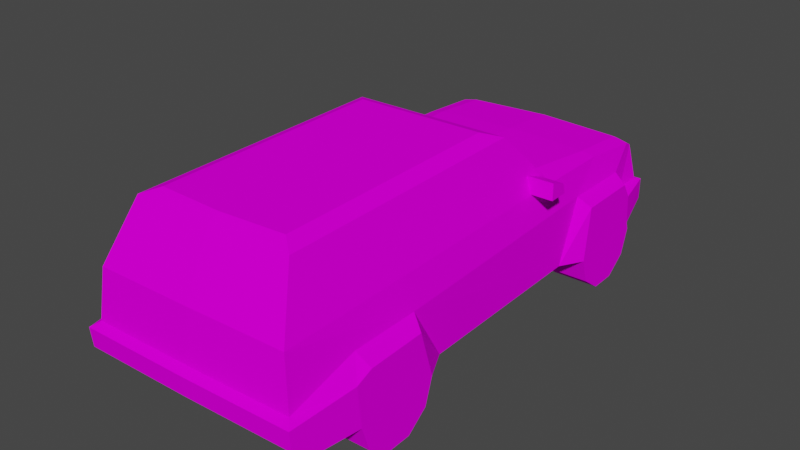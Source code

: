# Source: dec_jeep1.blend  (saved by Blender 3.3.6; exported with 4.5.12 LTS)
import bpy
from mathutils import Matrix  # noqa: F401  (used for matrix-valued properties, if any)

bpy.ops.wm.read_factory_settings(use_empty=True)
scene = bpy.context.scene
scene.name = 'Scene'

# ---- collections
col_collection = bpy.data.collections.new('Collection'); scene.collection.children.link(col_collection)

# ---- images (referenced by path relative to the original .blend; pixels are not part of the script)
import os
ASSET_DIR = os.environ.get("B2B_ASSET_DIR", "")  # directory of the original .blend (textures are referenced by path, not embedded)
HERE = os.path.dirname(os.path.abspath(__file__))  # packed textures are extracted next to this script under _unpacked/

def load_image(name, relpath, width, height, colorspace="sRGB"):
    """Load a texture the original file referenced (path relative to the .blend, or extracted next to this script)."""
    p = next((c for c in (os.path.join(HERE, relpath), os.path.join(ASSET_DIR, relpath)) if relpath and os.path.exists(c)), "")
    if p:
        img = bpy.data.images.load(p, check_existing=True)
        img.name = name
    else:  # same state as the original file: an image datablock whose file is absent (Cycles renders it pink)
        img = bpy.data.images.new(name, width, height)
        img.source = "FILE"
        img.filepath = "//" + (relpath or name)
    img.colorspace_settings.name = colorspace
    return img
img_level3_sponser1_png = load_image('level3_sponser1.png', 'level3_sponser1.png', 1024, 1024, 'sRGB')
img_level3_lexus256x4_png = load_image('level3_lexus256x4.png', 'level3_lexus256x4.png', 1024, 1024, 'sRGB')
img_trackset00_trk_curb_png_001 = load_image('trackset00_trk_curb.png.001', 'trackset00_trk_curb.png', 1024, 1024, 'sRGB')

# ---- materials (node trees are filled in below, after node groups)
mat_level3_sponser1 = bpy.data.materials.new('level3_sponser1')
mat_level3_sponser1.alpha_threshold = 0.0
mat_level3_sponser1.use_transparent_shadow = False
mat_level3_sponser1.diffuse_color = (1.0, 1.0, 1.0, 1.0)
mat_level3_sponser1.roughness = 0.5
mat_level3_lexus256x4 = bpy.data.materials.new('level3_lexus256x4')
mat_level3_lexus256x4.alpha_threshold = 0.0
mat_level3_lexus256x4.use_transparent_shadow = False
mat_level3_lexus256x4.diffuse_color = (1.0, 1.0, 1.0, 1.0)
mat_level3_lexus256x4.roughness = 0.5
mat_trackset00_trk_curb = bpy.data.materials.new('trackset00_trk_curb')
mat_trackset00_trk_curb.alpha_threshold = 0.0
mat_trackset00_trk_curb.use_transparent_shadow = False
mat_trackset00_trk_curb.diffuse_color = (1.0, 1.0, 1.0, 1.0)
mat_trackset00_trk_curb.roughness = 0.5

# ---- material node trees
mat_level3_sponser1.use_nodes = True; mat_level3_sponser1.node_tree.nodes.clear()
_N = mat_level3_sponser1.node_tree.nodes; _L = mat_level3_sponser1.node_tree.links
n0 = _N.new('ShaderNodeBsdfDiffuse'); n0.name = 'Diffuse BSDF'; n0.location = (0, 0)
n1 = _N.new('ShaderNodeTexImage'); n1.name = 'Image Texture'; n1.location = (0, 0)
n1.image = img_level3_sponser1_png
n2 = _N.new('ShaderNodeOutputMaterial'); n2.name = 'Material Output'; n2.location = (0, 0)
_L.new(n0.outputs[0], n2.inputs[0])
_L.new(n1.outputs[0], n0.inputs[0])
n2.is_active_output = True
mat_level3_lexus256x4.use_nodes = True; mat_level3_lexus256x4.node_tree.nodes.clear()
_N = mat_level3_lexus256x4.node_tree.nodes; _L = mat_level3_lexus256x4.node_tree.links
n0 = _N.new('ShaderNodeBsdfDiffuse'); n0.name = 'Diffuse BSDF'; n0.location = (0, 0)
n1 = _N.new('ShaderNodeTexImage'); n1.name = 'Image Texture'; n1.location = (0, 0)
n1.image = img_level3_lexus256x4_png
n2 = _N.new('ShaderNodeOutputMaterial'); n2.name = 'Material Output'; n2.location = (0, 0)
_L.new(n0.outputs[0], n2.inputs[0])
_L.new(n1.outputs[0], n0.inputs[0])
n2.is_active_output = True
mat_trackset00_trk_curb.use_nodes = True; mat_trackset00_trk_curb.node_tree.nodes.clear()
_N = mat_trackset00_trk_curb.node_tree.nodes; _L = mat_trackset00_trk_curb.node_tree.links
n0 = _N.new('ShaderNodeBsdfDiffuse'); n0.name = 'Diffuse BSDF'; n0.location = (0, 0)
n1 = _N.new('ShaderNodeTexImage'); n1.name = 'Image Texture'; n1.location = (0, 0)
n1.image = img_trackset00_trk_curb_png_001
n2 = _N.new('ShaderNodeOutputMaterial'); n2.name = 'Material Output'; n2.location = (0, 0)
_L.new(n0.outputs[0], n2.inputs[0])
_L.new(n1.outputs[0], n0.inputs[0])
n2.is_active_output = True

# ---- world
world_world = bpy.data.worlds.new('World'); scene.world = world_world
world_world.use_nodes = True; world_world.node_tree.nodes.clear()
_N = world_world.node_tree.nodes; _L = world_world.node_tree.links
n0 = _N.new('ShaderNodeOutputWorld'); n0.name = 'World Output'; n0.location = (300, 300)
n1 = _N.new('ShaderNodeBackground'); n1.name = 'Background'; n1.location = (10, 300)
n1.inputs[0].default_value = (0.05088, 0.05088, 0.05088, 1.0)
_L.new(n1.outputs[0], n0.inputs[0])
n0.is_active_output = True
world_world.color = (0.05088, 0.05088, 0.05088)
world_world.use_sun_shadow = False
world_world.sun_shadow_jitter_overblur = 0.0

# ---- meshes
me_track13_pmd0_mesh_001 = bpy.data.meshes.new('TRACK13.PMD0.mesh.001')
me_track13_pmd0_mesh_001.from_pydata([(9.883, -9.556, 9.369), (9.702, -6.195, 3.9), (11.08, -10.19, 8.345), (-10.33, -16.74, 1.522), (-10.3, -17.52, 3.906), (-5.99, -17.4, 3.906), (-6.011, -16.62, 1.522), (6.929, -16.26, 1.522), (6.951, -17.04, 3.906), (11.26, -16.92, 3.906), (11.24, -16.14, 1.522), (-9.473, -23.97, 7.218), (-10.29, -17.95, 7.679), (-8.881, -23.24, 7.679), (10.16, -22.7, 7.679), (9.978, -16.07, 9.369), (11.28, -17.35, 7.679), (10.8, -23.4, 7.218), (6.873, -14.24, 0.04942), (6.803, -11.73, 0.04942), (6.746, -9.705, 1.522), (6.724, -8.931, 3.906), (-9.342, -6.726, 3.9), (-10.49, -10.79, 8.345), (-10.53, -9.413, 3.906), (-9.902, 13.31, 9.728), (-9.268, 9.514, 12.29), (-8.364, -22.82, 12.29), (-9.335, -10.09, 9.369), (-9.836, 10.94, 3.861), (6.099, 13.47, 3.856), (9.208, 11.48, 3.861), (-6.216, -9.292, 3.906), (-6.195, -10.07, 1.522), (-6.138, -12.09, 0.04942), (-6.068, -14.6, 0.04942), (-9.066, -16.6, 9.369), (-9.46, -23.78, 5.425), (-9.688, -21.93, 4.094), (-6.842, 13.11, 3.856), (-10.38, -14.72, 0.04942), (-10.45, -12.21, 0.04942), (-10.51, -10.19, 1.522), (-10.34, -16.37, 8.294), (-7.479, 4.577, 17.62), (-6.787, -20.19, 17.62), (11.04, -8.81, 3.906), (11.06, -9.584, 1.522), (11.12, -11.61, 0.04942), (0.6645, -23.8, 7.253), (10.77, -23.22, 5.425), (0.6592, -23.62, 5.452), (11.19, -14.12, 0.04942), (7.903, -19.78, 17.62), (6.473, -18.63, 18.18), (5.858, 3.389, 18.18), (7.211, 4.987, 17.62), (0.6444, -23.08, 7.716), (9.624, -22.32, 12.29), (8.721, 10.02, 12.29), (9.142, 13.84, 9.728), (10.9, -21.35, 4.094), (-6.038, 3.056, 18.18), (-5.423, -18.97, 18.18), (11.23, -15.76, 8.294), (9.148, 25.44, 7.372), (9.148, 25.44, 5.374), (10.19, 21.47, 4.602), (10.2, 21.23, 7.372), (10.21, 20.92, 1.473), (10.26, 18.9, 0.0), (10.33, 16.39, 0.0), (10.39, 14.37, 1.473), (10.41, 13.59, 3.856), (10.19, 21.7, 3.856), (10.39, 14.24, 8.872), (9.03, 20.58, 9.676), (10.23, 20.27, 8.858), (8.917, 21.91, 7.679), (6.539, 9.956, 12.83), (-7.068, 21.22, 3.856), (-7.047, 20.44, 1.473), (-6.99, 18.42, 0.0), (-6.92, 15.91, 0.0), (-6.864, 13.88, 1.473), (7.058, 24.05, 11.42), (8.84, 24.66, 7.679), (8.328, 24.08, 11.11), (7.082, 23.18, 11.88), (8.469, 23.22, 11.57), (7.245, 17.35, 12.39), (8.428, 17.38, 12.11), (5.872, 21.58, 3.856), (5.894, 20.8, 1.473), (5.95, 18.78, 0.0), (0.6332, -22.69, 12.35), (6.02, 16.27, 0.0), (6.077, 14.25, 1.473), (-11.37, 20.63, 7.372), (-11.38, 20.87, 4.602), (-10.55, 24.89, 5.374), (-10.55, 24.89, 7.372), (-7.086, 9.575, 12.83), (-9.66, 23.58, 11.11), (-10.2, 24.13, 7.679), (-8.39, 23.62, 11.42), (-9.753, 22.71, 11.57), (-8.366, 22.75, 11.88), (-9.385, 16.88, 12.11), (-8.203, 16.92, 12.39), (-0.7131, 25.51, 7.478), (-0.6913, 24.73, 7.789), (-0.7131, 25.51, 5.451), (-10.13, 21.38, 7.679), (-11.38, 21.1, 3.856), (-11.36, 20.32, 1.473), (-11.3, 18.3, 0.0), (0.5607, -20.09, 17.7), (-11.23, 15.79, 0.0), (-11.18, 13.76, 1.473), (-11.16, 12.99, 3.856), (-10.17, 20.04, 9.676), (-0.6754, 24.16, 11.58), (-0.6508, 23.28, 12.05), (-11.34, 19.67, 8.858), (-11.17, 13.63, 8.872), (-0.4856, 17.37, 12.57), (-0.2768, 9.895, 13.02), (-8.666, 8.018, 13.38), (-11.23, 7.946, 13.38), (-11.24, 8.254, 12.38), (-8.675, 8.325, 12.38), (8.204, 8.489, 13.38), (10.77, 8.561, 13.38), (10.81, 6.951, 13.94), (8.249, 6.879, 13.94), (10.81, 6.951, 12.38), (8.249, 6.879, 12.38), (10.76, 8.868, 12.38), (8.196, 8.797, 12.38), (-8.622, 6.408, 13.94), (-11.19, 6.336, 13.94), (-8.622, 6.408, 12.38), (-11.19, 6.336, 12.38), (0.533, -19.1, 18.17), (0.607, -21.75, 4.113)], [], [(0, 2, 1), (3, 6, 5, 4), (7, 10, 9, 8), (11, 13, 12), (14, 16, 15), (14, 17, 16), (7, 8, 21, 20, 19, 18), (22, 24, 23), (25, 28, 27, 26), (25, 29, 22, 28), (30, 31, 1, 21), (5, 6, 35, 34, 33, 32), (28, 36, 27), (36, 13, 27), (11, 12, 4, 38, 37), (21, 32, 39, 30), (4, 12, 43, 23, 24, 42, 41, 40, 3), (43, 36, 28, 23), (43, 12, 36), (26, 27, 45, 44), (29, 39, 32, 22), (23, 28, 22), (5, 32, 21, 8), (12, 13, 36), (22, 32, 24), (24, 32, 33, 42), (21, 1, 46), (21, 46, 47, 20), (20, 47, 48, 19), (49, 51, 50, 17), (18, 52, 10, 7), (53, 56, 55, 54), (42, 33, 34, 41), (57, 49, 17, 14), (40, 35, 6, 3), (0, 60, 59, 58), (31, 60, 0, 1), (46, 1, 2), (15, 0, 58), (14, 15, 58), (16, 17, 50, 61, 9), (44, 45, 63, 62), (16, 9, 10, 52, 48, 47, 46, 2, 64), (15, 64, 2, 0), (16, 64, 15), (58, 59, 56, 53), (65, 68, 67, 66), (69, 74, 67, 73, 72, 71, 70), (60, 31, 75), (60, 75, 77, 76), (76, 77, 68, 78), (78, 68, 65), (79, 56, 59), (39, 84, 83, 82, 81, 80), (85, 87, 86), (88, 89, 87, 85), (90, 91, 89, 88), (79, 59, 91, 90), (30, 73, 31), (78, 65, 86), (92, 67, 74), (92, 74, 69, 93), (93, 69, 70, 94), (95, 57, 14, 58), (96, 71, 72, 97), (97, 72, 73, 30), (76, 78, 87, 89), (60, 76, 89, 91), (59, 60, 91), (31, 73, 75), (73, 67, 68, 77, 75), (78, 86, 87), (98, 101, 100, 99), (62, 55, 56, 44), (44, 102, 26), (97, 30, 92, 93, 94, 96), (103, 105, 104), (106, 107, 105, 103), (108, 109, 107, 106), (110, 111, 86, 65), (112, 110, 65, 66), (101, 113, 104), (99, 80, 114), (114, 80, 81, 115), (115, 81, 82, 116), (117, 95, 58, 53), (118, 83, 84, 119), (119, 84, 39, 120), (113, 121, 106, 103), (121, 25, 108, 106), (25, 26, 108), (122, 123, 88, 85), (111, 122, 85, 86), (99, 120, 125, 124, 98), (104, 113, 103), (123, 126, 90, 88), (126, 127, 79, 90), (29, 25, 125), (125, 25, 121, 124), (124, 121, 113, 98), (92, 66, 67), (120, 39, 29), (120, 29, 125), (26, 102, 109, 108), (101, 110, 112, 100), (98, 113, 101), (128, 131, 130, 129), (39, 80, 92, 30), (114, 115, 116, 118, 119, 120, 99), (127, 56, 79), (104, 111, 110, 101), (132, 135, 134, 133), (136, 134, 135, 137), (138, 136, 137, 139), (133, 134, 136, 138), (139, 132, 133, 138), (140, 128, 129, 141), (141, 143, 142, 140), (143, 130, 131, 142), (141, 129, 130, 143), (109, 102, 127, 126), (107, 109, 126, 123), (105, 107, 123, 122), (44, 127, 102), (44, 56, 127), (104, 105, 122, 111), (80, 112, 92), (100, 80, 99), (144, 117, 53, 54), (4, 5, 145, 38), (38, 145, 51, 37), (45, 117, 144, 63), (145, 5, 8), (27, 95, 117, 45), (37, 51, 49, 11), (63, 144, 54, 55, 62), (11, 49, 57, 13), (13, 57, 95, 27), (145, 8, 9, 61), (51, 145, 61, 50), (92, 112, 66), (100, 112, 80)])
me_track13_pmd0_mesh_001.polygons.foreach_set('material_index', [1, 1, 1, 1, 1, 1, 1, 1, 1, 1, 1, 1, 1, 1, 1, 1, 1, 1, 1, 1, 1, 1, 1, 1, 1, 1, 1, 1, 1, 1, 1, 1, 1, 1, 1, 1, 1, 1, 1, 1, 1, 1, 1, 1, 1, 1, 1, 1, 1, 1, 1, 1, 1, 1, 1, 1, 1, 1, 1, 1, 1, 1, 1, 1, 1, 1, 1, 1, 1, 1, 1, 1, 1, 1, 1, 1, 1, 1, 1, 1, 1, 1, 1, 1, 1, 1, 1, 1, 1, 1, 1, 1, 1, 1, 1, 1, 1, 1, 1, 1, 1, 1, 1, 1, 1, 1, 1, 1, 1, 1, 1, 1, 1, 1, 1, 1, 1, 1, 1, 1, 1, 1, 1, 1, 1, 1, 1, 1, 1, 1, 1, 1, 1, 1, 1, 1, 1, 1, 1, 1, 1, 1])
_uv = me_track13_pmd0_mesh_001.uv_layers.new(name='UVMap')
_uv.uv.foreach_set('vector', [0.2803, 0.193, 0.2668, 0.1722, 0.3487, 0.08174, 0.1456, 0.03338, 0.1456, 0.03338, 0.1298, 0.08186, 0.1298, 0.08186, 0.1456, 0.03338, 0.1456, 0.03338, 0.1298, 0.08186, 0.1298, 0.08186, 0.001316, 0.1444, 0.0128, 0.1505, 0.121, 0.1586, 0.0128, 0.1505, 0.121, 0.1586, 0.1479, 0.1914, 0.0128, 0.1505, 0.001316, 0.1444, 0.121, 0.1586, 0.1456, 0.03338, 0.1298, 0.08186, 0.2948, 0.08186, 0.279, 0.03338, 0.2378, 0.003419, 0.1868, 0.003419, 0.3487, 0.08174, 0.2948, 0.08186, 0.2668, 0.1722, 0.7565, 0.2003, 0.2803, 0.193, 0.02086, 0.2459, 0.6823, 0.243, 0.7565, 0.2003, 0.7083, 0.08094, 0.3487, 0.08174, 0.2803, 0.193, 0.7115, 0.0634, 0.7523, 0.06585, 0.3128, 0.06585, 0.3648, 0.0634, 0.1298, 0.08186, 0.1456, 0.03338, 0.1868, 0.003419, 0.2378, 0.003419, 0.279, 0.03338, 0.2948, 0.08186, 0.2803, 0.193, 0.1479, 0.1914, 0.02086, 0.2459, 0.1479, 0.1914, 0.0128, 0.1505, 0.02086, 0.2459, 0.001316, 0.1444, 0.121, 0.1586, 0.1298, 0.08186, 0.03986, 0.08568, 0.003659, 0.1063, 0.6396, 0.07004, 0.6396, 1.1e-05, 0.3128, 1.1e-05, 0.3128, 0.07004, 0.1298, 0.08186, 0.121, 0.1586, 0.1533, 0.1711, 0.2668, 0.1722, 0.2948, 0.08186, 0.279, 0.03338, 0.2378, 0.003419, 0.1868, 0.003419, 0.1456, 0.03338, 0.1533, 0.1711, 0.1479, 0.1914, 0.2803, 0.193, 0.2668, 0.1722, 0.1533, 0.1711, 0.121, 0.1586, 0.1479, 0.1914, 0.6823, 0.243, 0.02086, 0.2459, 0.07344, 0.3524, 0.5809, 0.3524, 0.7115, 0.0634, 0.7523, 0.06585, 0.3128, 0.06585, 0.3648, 0.0634, 0.2668, 0.1722, 0.2803, 0.193, 0.3487, 0.08174, 0.7186, 1.1e-05, 0.6396, 1.1e-05, 0.6396, 0.07004, 0.7186, 0.07004, 0.121, 0.1586, 0.0128, 0.1505, 0.1479, 0.1914, 0.3648, 0.0634, 0.3128, 0.06585, 0.3128, 0.07104, 0.2948, 0.08186, 0.2948, 0.08186, 0.279, 0.03338, 0.279, 0.03338, 0.3648, 0.0634, 0.3128, 0.06585, 0.3128, 0.07104, 0.2948, 0.08186, 0.2948, 0.08186, 0.279, 0.03338, 0.279, 0.03338, 0.279, 0.03338, 0.279, 0.03338, 0.2378, 0.003419, 0.2378, 0.003419, 0.4964, 0.4519, 0.4964, 0.4018, 0.2519, 0.4018, 0.2514, 0.4519, 0.1868, 0.003419, 0.1868, 0.003419, 0.1456, 0.03338, 0.1456, 0.03338, 0.07344, 0.3524, 0.5809, 0.3524, 0.5492, 0.3638, 0.09762, 0.3638, 0.279, 0.03338, 0.279, 0.03338, 0.2378, 0.003419, 0.2378, 0.003419, 0.4962, 0.4586, 0.4964, 0.4519, 0.2514, 0.4519, 0.2687, 0.4586, 0.1868, 0.003419, 0.1868, 0.003419, 0.1456, 0.03338, 0.1456, 0.03338, 0.2803, 0.193, 0.7565, 0.2003, 0.6823, 0.243, 0.02086, 0.2459, 0.7083, 0.08094, 0.7565, 0.2003, 0.2803, 0.193, 0.3487, 0.08174, 0.2948, 0.08186, 0.3487, 0.08174, 0.2668, 0.1722, 0.1479, 0.1914, 0.2803, 0.193, 0.02086, 0.2459, 0.0128, 0.1505, 0.1479, 0.1914, 0.02086, 0.2459, 0.121, 0.1586, 0.001316, 0.1444, 0.003659, 0.1063, 0.03986, 0.08568, 0.1298, 0.08186, 0.5809, 0.3524, 0.07344, 0.3524, 0.09762, 0.3638, 0.5492, 0.3638, 0.121, 0.1586, 0.1298, 0.08186, 0.1456, 0.03338, 0.1868, 0.003419, 0.2378, 0.003419, 0.279, 0.03338, 0.2948, 0.08186, 0.2668, 0.1722, 0.1533, 0.1711, 0.1479, 0.1914, 0.1533, 0.1711, 0.2668, 0.1722, 0.2803, 0.193, 0.121, 0.1586, 0.1533, 0.1711, 0.1479, 0.1914, 0.02086, 0.2459, 0.6823, 0.243, 0.5809, 0.3524, 0.07344, 0.3524, 0.9922, 0.146, 0.906, 0.146, 0.9109, 0.09602, 0.9922, 0.1117, 0.8998, 0.03237, 0.9156, 0.08085, 0.9109, 0.09602, 0.7506, 0.08085, 0.7664, 0.03237, 0.8076, 0.002414, 0.8586, 0.002414, 0.7565, 0.2045, 0.7083, 0.08094, 0.7637, 0.1829, 0.7565, 0.2045, 0.7637, 0.1829, 0.8866, 0.1826, 0.8934, 0.2013, 0.8934, 0.2013, 0.8866, 0.1826, 0.906, 0.146, 0.9206, 0.1586, 0.9206, 0.1586, 0.906, 0.146, 0.9922, 0.146, 0.9637, 0.2517, 0.9729, 0.3544, 1.002, 0.239, 0.7506, 0.08085, 0.7664, 0.03237, 0.8076, 0.002414, 0.8586, 0.002414, 0.8998, 0.03237, 0.9156, 0.08085, 0.0521, 0.4236, 0.05776, 0.3751, 0.1608, 0.3689, 0.02447, 0.4213, 0.03012, 0.3833, 0.05636, 0.3864, 0.05354, 0.4201, 0.001674, 0.4223, 0.007325, 0.3844, 0.02882, 0.3874, 0.026, 0.4211, 0.026, 0.4476, 0.02882, 0.3832, 0.007325, 0.3844, 0.001674, 0.4223, 0.7523, 0.07104, 0.7523, 0.06585, 0.7115, 0.0634, 0.9206, 0.1586, 0.9922, 0.146, 0.9766, 0.1533, 0.9154, 0.08081, 0.9109, 0.09602, 0.9156, 0.08085, 0.9156, 0.08085, 0.9156, 0.08085, 0.8998, 0.03237, 0.8998, 0.03237, 0.8998, 0.03237, 0.8998, 0.03237, 0.8586, 0.002414, 0.8586, 0.002414, 0.4962, 0.5822, 0.4962, 0.4586, 0.2498, 0.4586, 0.2634, 0.5822, 0.8076, 0.002414, 0.8076, 0.002414, 0.7664, 0.03237, 0.7664, 0.03237, 0.7664, 0.03237, 0.7664, 0.03237, 0.7506, 0.08085, 0.7506, 0.08085, 0.8934, 0.2013, 0.9206, 0.1586, 0.9651, 0.2246, 0.9474, 0.235, 0.7565, 0.2045, 0.8934, 0.2013, 0.9474, 0.235, 0.8288, 0.2401, 0.6823, 0.243, 0.7565, 0.2045, 0.8288, 0.2401, 0.7083, 0.08094, 0.7506, 0.08085, 0.7637, 0.1829, 0.7506, 0.08085, 0.9109, 0.09602, 0.906, 0.146, 0.8866, 0.1826, 0.7637, 0.1829, 0.9206, 0.1586, 0.9766, 0.1533, 0.9651, 0.2246, 0.906, 0.146, 0.9922, 0.146, 0.9922, 0.1117, 0.9109, 0.09602, 0.751, 0.3656, 0.9466, 0.3656, 0.974, 0.3546, 0.7236, 0.3546, 0.7235, 0.3544, 0.7327, 0.2517, 0.6949, 0.239, 0.7664, 0.03237, 0.7506, 0.08085, 0.9156, 0.08085, 0.8998, 0.03237, 0.8586, 0.002414, 0.8076, 0.002414, 0.05776, 0.3751, 0.0521, 0.4236, 0.1608, 0.3689, 0.03012, 0.3833, 0.02447, 0.4213, 0.05354, 0.4201, 0.05636, 0.3864, 0.007325, 0.3844, 0.001674, 0.4223, 0.026, 0.4211, 0.02882, 0.3874, 0.1705, 0.6512, 0.1633, 0.651, 0.1637, 0.3774, 0.1708, 0.3686, 0.2327, 0.6499, 0.1705, 0.6512, 0.1708, 0.3686, 0.233, 0.3678, 0.9922, 0.146, 0.9206, 0.1586, 0.9766, 0.1533, 0.9109, 0.09602, 0.9161, 0.08101, 0.9156, 0.08085, 0.9156, 0.08085, 0.9156, 0.08085, 0.8998, 0.03237, 0.8998, 0.03237, 0.8998, 0.03237, 0.8998, 0.03237, 0.8586, 0.002414, 0.8586, 0.002414, 0.4959, 0.7212, 0.4959, 0.5819, 0.2646, 0.5819, 0.3087, 0.7212, 0.8076, 0.002414, 0.8076, 0.002414, 0.7664, 0.03237, 0.7664, 0.03237, 0.7664, 0.03237, 0.7664, 0.03237, 0.7506, 0.08085, 0.7506, 0.08085, 0.9206, 0.1586, 0.8934, 0.2013, 0.9474, 0.235, 0.9651, 0.2246, 0.8934, 0.2013, 0.7565, 0.2045, 0.8288, 0.2401, 0.9474, 0.235, 0.7565, 0.2045, 0.6823, 0.243, 0.8288, 0.2401, 0.05346, 0.6494, 0.02438, 0.6495, 0.02447, 0.4213, 0.05354, 0.4201, 0.1605, 0.6497, 0.05178, 0.6492, 0.0521, 0.4236, 0.1608, 0.3689, 0.9109, 0.09602, 0.7506, 0.08085, 0.7637, 0.1829, 0.8866, 0.1826, 0.906, 0.146, 0.9766, 0.1533, 0.9206, 0.1586, 0.9651, 0.2246, 0.02591, 0.6491, 0.001587, 0.6493, 0.001674, 0.4223, 0.026, 0.4211, 0.001587, 0.6493, 0.02591, 0.6491, 0.026, 0.4476, 0.001674, 0.4223, 0.7083, 0.08094, 0.7565, 0.2045, 0.7637, 0.1829, 0.7637, 0.1829, 0.7565, 0.2045, 0.8934, 0.2013, 0.8866, 0.1826, 0.8866, 0.1826, 0.8934, 0.2013, 0.9206, 0.1586, 0.906, 0.146, 0.5107, 0.003883, 0.5389, 0.06402, 0.5435, 6.7e-05, 0.7523, 0.07104, 0.7523, 0.06585, 0.7115, 0.0634, 0.7506, 0.08085, 0.7083, 0.08094, 0.7637, 0.1829, 0.02882, 0.3832, 0.026, 0.4476, 0.001674, 0.4223, 0.007325, 0.3844, 0.1708, 0.3686, 0.1705, 0.6512, 0.2327, 0.6499, 0.233, 0.3678, 0.906, 0.146, 0.9206, 0.1586, 0.9922, 0.146, 0.6477, 0.2573, 0.6467, 0.2478, 0.6467, 0.2478, 0.6477, 0.2573, 0.7072, 0.0491, 0.7072, 1.1e-05, 0.5157, 1.1e-05, 0.5157, 0.0491, 0.9156, 0.08085, 0.8998, 0.03237, 0.8586, 0.002414, 0.8076, 0.002414, 0.7664, 0.03237, 0.7506, 0.08085, 0.9109, 0.09602, 0.8482, 0.2517, 0.9729, 0.3544, 0.9637, 0.2517, 0.1637, 0.3774, 0.1633, 0.651, 0.1705, 0.6512, 0.1708, 0.3686, 0.6477, 0.2573, 0.6201, 0.2839, 0.6201, 0.2839, 0.6477, 0.2573, 0.1272, 0.4805, 0.06416, 0.4805, 0.06406, 0.3975, 0.1271, 0.3975, 0.6467, 0.2478, 0.6211, 0.2489, 0.6211, 0.2489, 0.6467, 0.2478, 0.6477, 0.2573, 0.6201, 0.2839, 0.6211, 0.2489, 0.6467, 0.2478, 0.6467, 0.2478, 0.6477, 0.2573, 0.6477, 0.2573, 0.6467, 0.2478, 0.6201, 0.2839, 0.6477, 0.2573, 0.6477, 0.2573, 0.6201, 0.2839, 0.06416, 0.4805, 0.1272, 0.4805, 0.1271, 0.3975, 0.06406, 0.3975, 0.6211, 0.2489, 0.6467, 0.2478, 0.6467, 0.2478, 0.6211, 0.2489, 0.6201, 0.2839, 0.6477, 0.2573, 0.6467, 0.2478, 0.6211, 0.2489, 0.001674, 0.4223, 0.026, 0.4476, 0.02591, 0.6491, 0.001587, 0.6493, 0.026, 0.4211, 0.001674, 0.4223, 0.001587, 0.6493, 0.02591, 0.6491, 0.05354, 0.4201, 0.02447, 0.4213, 0.02438, 0.6495, 0.05346, 0.6494, 0.7235, 0.3544, 0.8482, 0.2517, 0.7327, 0.2517, 0.7235, 0.3544, 0.9729, 0.3544, 0.8482, 0.2517, 0.1608, 0.3689, 0.0521, 0.4236, 0.05178, 0.6492, 0.1605, 0.6497, 0.4121, 0.00429, 0.464, 0.06995, 0.5107, 0.003883, 0.3886, 0.06464, 0.4121, 0.00429, 0.379, 0.000746, 0.4959, 0.7359, 0.4959, 0.7212, 0.3087, 0.7212, 0.3446, 0.7359, 0.1011, 0.07174, 0.1011, 0.06323, 0.01226, 0.05047, 0.01439, 0.07077, 0.2546, 0.3659, 0.4979, 0.3659, 0.4979, 0.4018, 0.2542, 0.4018, 0.3087, 0.7212, 0.4959, 0.7212, 0.4959, 0.7359, 0.3446, 0.7359, 0.01226, 0.05047, 0.1011, 0.06323, 0.1011, 0.0377, 0.2646, 0.5819, 0.4959, 0.5819, 0.4959, 0.7212, 0.3087, 0.7212, 0.2519, 0.4018, 0.4964, 0.4018, 0.4964, 0.4519, 0.2514, 0.4519, 0.09762, 0.3638, 0.09762, 0.3638, 0.09762, 0.3638, 0.5492, 0.3638, 0.5492, 0.3638, 0.2514, 0.4519, 0.4964, 0.4519, 0.4962, 0.4586, 0.2687, 0.4586, 0.2498, 0.4586, 0.4962, 0.4586, 0.4962, 0.5822, 0.2634, 0.5822, 0.01226, 0.05047, 0.1011, 0.0377, 0.1011, 0.02919, 0.01439, 0.03016, 0.4979, 0.4018, 0.4979, 0.3659, 0.2546, 0.3659, 0.2542, 0.4018, 0.5107, 0.003883, 0.464, 0.06995, 0.5389, 0.06402, 0.3886, 0.06464, 0.464, 0.06995, 0.4121, 0.00429])
me_track13_pmd0_mesh_001.materials.append(mat_level3_sponser1)
me_track13_pmd0_mesh_001.materials.append(mat_level3_lexus256x4)
me_track13_pmd0_mesh_001.materials.append(mat_trackset00_trk_curb)
me_track13_pmd0_mesh_001.use_remesh_preserve_volume = False
me_track13_pmd0_mesh_001.use_remesh_preserve_attributes = False
me_track13_pmd0_mesh_001.use_mirror_vertex_groups = False
me_track13_pmd0_mesh_001.update()

# ---- objects
ob_main = bpy.data.objects.new('main', me_track13_pmd0_mesh_001)

# ---- transforms, parenting, visibility, modifiers, constraints
ob_main.location = (0.0, 0.0, 0.0)
ob_main.lineart.crease_threshold = 0.0

# ---- collection membership
col_collection.objects.link(ob_main)

# ---- scene / render settings (as saved in the file)
scene.frame_start = 1; scene.frame_end = 250; scene.frame_set(1)
scene.render.engine = 'BLENDER_EEVEE_NEXT'
scene.cycles.sampling_pattern = 'TABULATED_SOBOL'
scene.cycles.use_light_tree = False
scene.view_settings.view_transform = 'Filmic'
bpy.context.view_layer.update()

# ---- added for rendering (the .blend has no active camera and no usable light): camera, sun
cam_auto = bpy.data.cameras.new('AutoCamera')
cam_auto.lens = 50.0
cam_auto.sensor_width = 36.0
cam_auto.clip_end = 1000.0
ob_auto_camera = bpy.data.objects.new('AutoCamera', cam_auto)
scene.collection.objects.link(ob_auto_camera)
ob_auto_camera.location = (53.0355, -62.9335, 51.5601)
ob_auto_camera.rotation_euler = (1.09748, -7.21219e-08, 0.694738)
scene.camera = ob_auto_camera
light_auto_sun = bpy.data.lights.new('AutoSun', 'SUN')
light_auto_sun.energy = 3.0
light_auto_sun.angle = 0.0523599
ob_auto_sun = bpy.data.objects.new('AutoSun', light_auto_sun)
scene.collection.objects.link(ob_auto_sun)
ob_auto_sun.rotation_euler = (0.872665, 0.174533, 0.523599)
bpy.context.view_layer.update()
